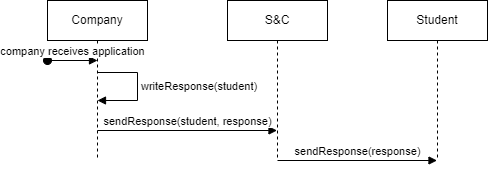

The diagram above was exported from draw.io. Its source (the exported page's mxGraphModel, read from the mxfile embedded in the PNG):
<mxGraphModel dx="862" dy="426" grid="1" gridSize="10" guides="1" tooltips="1" connect="1" arrows="1" fold="1" page="1" pageScale="1" pageWidth="850" pageHeight="1100" math="0" shadow="0">
  <root>
    <mxCell id="0" />
    <mxCell id="1" parent="0" />
    <mxCell id="aM9ryv3xv72pqoxQDRHE-1" value="Company" style="shape=umlLifeline;perimeter=lifelinePerimeter;whiteSpace=wrap;html=1;container=0;dropTarget=0;collapsible=0;recursiveResize=0;outlineConnect=0;portConstraint=eastwest;newEdgeStyle={&quot;edgeStyle&quot;:&quot;elbowEdgeStyle&quot;,&quot;elbow&quot;:&quot;vertical&quot;,&quot;curved&quot;:0,&quot;rounded&quot;:0};" parent="1" vertex="1">
      <mxGeometry x="210" y="40" width="100" height="160" as="geometry" />
    </mxCell>
    <mxCell id="aM9ryv3xv72pqoxQDRHE-5" value="S&amp;amp;C" style="shape=umlLifeline;perimeter=lifelinePerimeter;whiteSpace=wrap;html=1;container=0;dropTarget=0;collapsible=0;recursiveResize=0;outlineConnect=0;portConstraint=eastwest;newEdgeStyle={&quot;edgeStyle&quot;:&quot;elbowEdgeStyle&quot;,&quot;elbow&quot;:&quot;vertical&quot;,&quot;curved&quot;:0,&quot;rounded&quot;:0};" parent="1" vertex="1">
      <mxGeometry x="390" y="40" width="100" height="160" as="geometry" />
    </mxCell>
    <mxCell id="2xOnpFl73nmzwCZSCoAe-2" value="company receives application" style="html=1;verticalAlign=bottom;startArrow=oval;startFill=1;endArrow=block;startSize=8;curved=0;rounded=0;" edge="1" parent="1">
      <mxGeometry width="60" relative="1" as="geometry">
        <mxPoint x="210" y="100" as="sourcePoint" />
        <mxPoint x="260" y="100" as="targetPoint" />
      </mxGeometry>
    </mxCell>
    <mxCell id="2xOnpFl73nmzwCZSCoAe-5" value="writeResponse(student)" style="html=1;align=left;spacingLeft=2;endArrow=block;rounded=0;edgeStyle=orthogonalEdgeStyle;curved=0;rounded=0;" edge="1" parent="1">
      <mxGeometry relative="1" as="geometry">
        <mxPoint x="260.3076923076923" y="111.99999999999997" as="sourcePoint" />
        <Array as="points">
          <mxPoint x="300" y="112" />
          <mxPoint x="300" y="140" />
          <mxPoint x="260" y="140" />
        </Array>
        <mxPoint x="260" y="140" as="targetPoint" />
      </mxGeometry>
    </mxCell>
    <mxCell id="2xOnpFl73nmzwCZSCoAe-13" value="Student" style="shape=umlLifeline;perimeter=lifelinePerimeter;whiteSpace=wrap;html=1;container=0;dropTarget=0;collapsible=0;recursiveResize=0;outlineConnect=0;portConstraint=eastwest;newEdgeStyle={&quot;edgeStyle&quot;:&quot;elbowEdgeStyle&quot;,&quot;elbow&quot;:&quot;vertical&quot;,&quot;curved&quot;:0,&quot;rounded&quot;:0};" vertex="1" parent="1">
      <mxGeometry x="550" y="40" width="100" height="160" as="geometry" />
    </mxCell>
    <mxCell id="2xOnpFl73nmzwCZSCoAe-10" value="sendResponse(student, response)" style="html=1;verticalAlign=bottom;endArrow=block;curved=0;rounded=0;" edge="1" parent="1">
      <mxGeometry width="80" relative="1" as="geometry">
        <mxPoint x="260" y="170" as="sourcePoint" />
        <mxPoint x="439.5" y="170" as="targetPoint" />
      </mxGeometry>
    </mxCell>
    <mxCell id="2xOnpFl73nmzwCZSCoAe-14" value="sendResponse(response)" style="html=1;verticalAlign=bottom;endArrow=block;curved=0;rounded=0;" edge="1" parent="1" target="2xOnpFl73nmzwCZSCoAe-13">
      <mxGeometry width="80" relative="1" as="geometry">
        <mxPoint x="440" y="200" as="sourcePoint" />
        <mxPoint x="649.5" y="190" as="targetPoint" />
      </mxGeometry>
    </mxCell>
  </root>
</mxGraphModel>